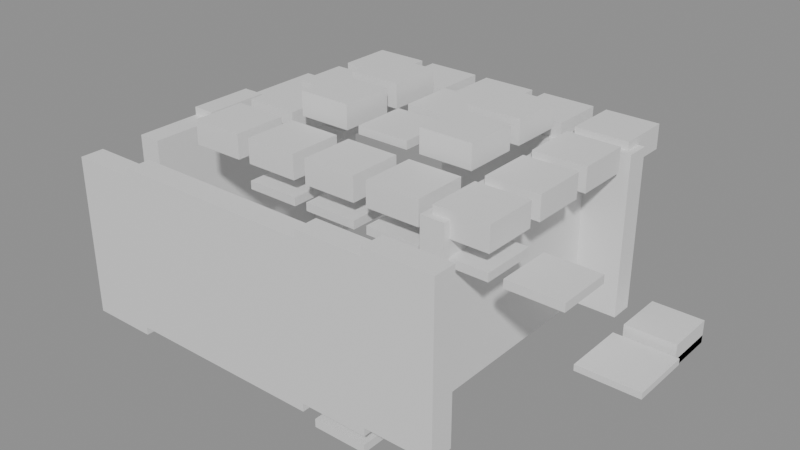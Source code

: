 # Source: building_lego.blend  (saved by Blender 5.0.119; exported with 4.5.12 LTS)
import bpy
from mathutils import Matrix  # noqa: F401  (used for matrix-valued properties, if any)

bpy.ops.wm.read_factory_settings(use_empty=True)
scene = bpy.context.scene
scene.name = 'Scene'

# ---- collections
col_01_paredes_externas = bpy.data.collections.new('01_Paredes_Externas'); scene.collection.children.link(col_01_paredes_externas)
col_03_pisos_escadas = bpy.data.collections.new('03_Pisos_Escadas'); scene.collection.children.link(col_03_pisos_escadas)
col_04_moveis_decoracoes = bpy.data.collections.new('04_Moveis_Decoracoes'); scene.collection.children.link(col_04_moveis_decoracoes)

# ---- materials (node trees are filled in below, after node groups)
mat_mat_parede_externa = bpy.data.materials.new('Mat_Parede_Externa')
mat_mat_pisos = bpy.data.materials.new('Mat_Pisos')
mat_mat_moveis = bpy.data.materials.new('Mat_Moveis')

# ---- material node trees
mat_mat_parede_externa.use_nodes = True; mat_mat_parede_externa.node_tree.nodes.clear()
_N = mat_mat_parede_externa.node_tree.nodes; _L = mat_mat_parede_externa.node_tree.links
n0 = _N.new('ShaderNodeBsdfPrincipled'); n0.name = 'BSDF - Pré-fundamentado'; n0.location = (-200, 100)
n1 = _N.new('ShaderNodeOutputMaterial'); n1.name = 'Saída de material'; n1.location = (200, 100)
_L.new(n0.outputs[0], n1.inputs[0])
n1.is_active_output = True
mat_mat_pisos.use_nodes = True; mat_mat_pisos.node_tree.nodes.clear()
_N = mat_mat_pisos.node_tree.nodes; _L = mat_mat_pisos.node_tree.links
n0 = _N.new('ShaderNodeBsdfPrincipled'); n0.name = 'BSDF - Pré-fundamentado'; n0.location = (-200, 100)
n1 = _N.new('ShaderNodeOutputMaterial'); n1.name = 'Saída de material'; n1.location = (200, 100)
_L.new(n0.outputs[0], n1.inputs[0])
n1.is_active_output = True
mat_mat_moveis.use_nodes = True; mat_mat_moveis.node_tree.nodes.clear()
_N = mat_mat_moveis.node_tree.nodes; _L = mat_mat_moveis.node_tree.links
n0 = _N.new('ShaderNodeBsdfPrincipled'); n0.name = 'BSDF - Pré-fundamentado'; n0.location = (-200, 100)
n1 = _N.new('ShaderNodeOutputMaterial'); n1.name = 'Saída de material'; n1.location = (200, 100)
_L.new(n0.outputs[0], n1.inputs[0])
n1.is_active_output = True

# ---- meshes
me_bloco_wood_pole_849_473_z_1 = bpy.data.meshes.new('Bloco_wood_pole_849_473_z-1')
me_bloco_wood_pole_849_473_z_1.from_pydata([(-0.5, -0.175, -1.2), (0.5, -0.175, -1.2), (0.5, 0.175, -1.2), (-0.5, 0.175, -1.2), (-0.5, -0.175, 1.2), (0.5, -0.175, 1.2), (0.5, 0.175, 1.2), (-0.5, 0.175, 1.2)], [], [(0, 1, 2, 3), (4, 7, 6, 5), (0, 4, 5, 1), (2, 6, 7, 3), (0, 3, 7, 4), (1, 5, 6, 2)])
me_bloco_wood_pole_849_473_z_1.materials.append(mat_mat_parede_externa)
me_bloco_wood_pole_849_473_z_1.update()
me_bloco_tent_wall_850_473_z0 = bpy.data.meshes.new('Bloco_tent_wall_850_473_z0')
me_bloco_tent_wall_850_473_z0.from_pydata([(-0.5, -0.175, -1.2), (0.5, -0.175, -1.2), (0.5, 0.175, -1.2), (-0.5, 0.175, -1.2), (-0.5, -0.175, 1.2), (0.5, -0.175, 1.2), (0.5, 0.175, 1.2), (-0.5, 0.175, 1.2)], [], [(0, 1, 2, 3), (4, 7, 6, 5), (0, 4, 5, 1), (2, 6, 7, 3), (0, 3, 7, 4), (1, 5, 6, 2)])
me_bloco_tent_wall_850_473_z0.materials.append(mat_mat_parede_externa)
me_bloco_tent_wall_850_473_z0.update()
me_bloco_tent_wall_851_473_z0 = bpy.data.meshes.new('Bloco_tent_wall_851_473_z0')
me_bloco_tent_wall_851_473_z0.from_pydata([(-0.5, -0.175, -1.2), (0.5, -0.175, -1.2), (0.5, 0.175, -1.2), (-0.5, 0.175, -1.2), (-0.5, -0.175, 1.2), (0.5, -0.175, 1.2), (0.5, 0.175, 1.2), (-0.5, 0.175, 1.2)], [], [(0, 1, 2, 3), (4, 7, 6, 5), (0, 4, 5, 1), (2, 6, 7, 3), (0, 3, 7, 4), (1, 5, 6, 2)])
me_bloco_tent_wall_851_473_z0.materials.append(mat_mat_parede_externa)
me_bloco_tent_wall_851_473_z0.update()
me_bloco_tent_wall_852_473_z0 = bpy.data.meshes.new('Bloco_tent_wall_852_473_z0')
me_bloco_tent_wall_852_473_z0.from_pydata([(-0.5, -0.175, -1.2), (0.5, -0.175, -1.2), (0.5, 0.175, -1.2), (-0.5, 0.175, -1.2), (-0.5, -0.175, 1.2), (0.5, -0.175, 1.2), (0.5, 0.175, 1.2), (-0.5, 0.175, 1.2)], [], [(0, 1, 2, 3), (4, 7, 6, 5), (0, 4, 5, 1), (2, 6, 7, 3), (0, 3, 7, 4), (1, 5, 6, 2)])
me_bloco_tent_wall_852_473_z0.materials.append(mat_mat_parede_externa)
me_bloco_tent_wall_852_473_z0.update()
me_bloco_tent_wall_853_473_z1 = bpy.data.meshes.new('Bloco_tent_wall_853_473_z1')
me_bloco_tent_wall_853_473_z1.from_pydata([(-0.5, -0.175, -1.2), (0.5, -0.175, -1.2), (0.5, 0.175, -1.2), (-0.5, 0.175, -1.2), (-0.5, -0.175, 1.2), (0.5, -0.175, 1.2), (0.5, 0.175, 1.2), (-0.5, 0.175, 1.2)], [], [(0, 1, 2, 3), (4, 7, 6, 5), (0, 4, 5, 1), (2, 6, 7, 3), (0, 3, 7, 4), (1, 5, 6, 2)])
me_bloco_tent_wall_853_473_z1.materials.append(mat_mat_parede_externa)
me_bloco_tent_wall_853_473_z1.update()
me_bloco_tent_wall_854_473_z2 = bpy.data.meshes.new('Bloco_tent_wall_854_473_z2')
me_bloco_tent_wall_854_473_z2.from_pydata([(-0.5, -0.175, -1.2), (0.5, -0.175, -1.2), (0.5, 0.175, -1.2), (-0.5, 0.175, -1.2), (-0.5, -0.175, 1.2), (0.5, -0.175, 1.2), (0.5, 0.175, 1.2), (-0.5, 0.175, 1.2)], [], [(0, 1, 2, 3), (4, 7, 6, 5), (0, 4, 5, 1), (2, 6, 7, 3), (0, 3, 7, 4), (1, 5, 6, 2)])
me_bloco_tent_wall_854_473_z2.materials.append(mat_mat_parede_externa)
me_bloco_tent_wall_854_473_z2.update()
me_bloco_tent_wall_849_477_z_1 = bpy.data.meshes.new('Bloco_tent_wall_849_477_z-1')
me_bloco_tent_wall_849_477_z_1.from_pydata([(-0.5, -0.175, -1.2), (0.5, -0.175, -1.2), (0.5, 0.175, -1.2), (-0.5, 0.175, -1.2), (-0.5, -0.175, 1.2), (0.5, -0.175, 1.2), (0.5, 0.175, 1.2), (-0.5, 0.175, 1.2)], [], [(0, 1, 2, 3), (4, 7, 6, 5), (0, 4, 5, 1), (2, 6, 7, 3), (0, 3, 7, 4), (1, 5, 6, 2)])
me_bloco_tent_wall_849_477_z_1.materials.append(mat_mat_parede_externa)
me_bloco_tent_wall_849_477_z_1.update()
me_bloco_tent_wall_852_477_z1 = bpy.data.meshes.new('Bloco_tent_wall_852_477_z1')
me_bloco_tent_wall_852_477_z1.from_pydata([(-0.5, -0.175, -1.2), (0.5, -0.175, -1.2), (0.5, 0.175, -1.2), (-0.5, 0.175, -1.2), (-0.5, -0.175, 1.2), (0.5, -0.175, 1.2), (0.5, 0.175, 1.2), (-0.5, 0.175, 1.2)], [], [(0, 1, 2, 3), (4, 7, 6, 5), (0, 4, 5, 1), (2, 6, 7, 3), (0, 3, 7, 4), (1, 5, 6, 2)])
me_bloco_tent_wall_852_477_z1.materials.append(mat_mat_parede_externa)
me_bloco_tent_wall_852_477_z1.update()
me_bloco_tent_wall_853_477_z1 = bpy.data.meshes.new('Bloco_tent_wall_853_477_z1')
me_bloco_tent_wall_853_477_z1.from_pydata([(-0.5, -0.175, -1.2), (0.5, -0.175, -1.2), (0.5, 0.175, -1.2), (-0.5, 0.175, -1.2), (-0.5, -0.175, 1.2), (0.5, -0.175, 1.2), (0.5, 0.175, 1.2), (-0.5, 0.175, 1.2)], [], [(0, 1, 2, 3), (4, 7, 6, 5), (0, 4, 5, 1), (2, 6, 7, 3), (0, 3, 7, 4), (1, 5, 6, 2)])
me_bloco_tent_wall_853_477_z1.materials.append(mat_mat_parede_externa)
me_bloco_tent_wall_853_477_z1.update()
me_bloco_tent_wall_854_477_z2 = bpy.data.meshes.new('Bloco_tent_wall_854_477_z2')
me_bloco_tent_wall_854_477_z2.from_pydata([(-0.5, -0.175, -1.2), (0.5, -0.175, -1.2), (0.5, 0.175, -1.2), (-0.5, 0.175, -1.2), (-0.5, -0.175, 1.2), (0.5, -0.175, 1.2), (0.5, 0.175, 1.2), (-0.5, 0.175, 1.2)], [], [(0, 1, 2, 3), (4, 7, 6, 5), (0, 4, 5, 1), (2, 6, 7, 3), (0, 3, 7, 4), (1, 5, 6, 2)])
me_bloco_tent_wall_854_477_z2.materials.append(mat_mat_parede_externa)
me_bloco_tent_wall_854_477_z2.update()
me_bloco_tent_wall_849_474_z_1 = bpy.data.meshes.new('Bloco_tent_wall_849_474_z-1')
me_bloco_tent_wall_849_474_z_1.from_pydata([(-0.175, -0.5, -1.2), (0.175, -0.5, -1.2), (0.175, 0.5, -1.2), (-0.175, 0.5, -1.2), (-0.175, -0.5, 1.2), (0.175, -0.5, 1.2), (0.175, 0.5, 1.2), (-0.175, 0.5, 1.2)], [], [(0, 1, 2, 3), (4, 7, 6, 5), (0, 4, 5, 1), (2, 6, 7, 3), (0, 3, 7, 4), (1, 5, 6, 2)])
me_bloco_tent_wall_849_474_z_1.materials.append(mat_mat_parede_externa)
me_bloco_tent_wall_849_474_z_1.update()
me_bloco_tent_wall_849_475_z0 = bpy.data.meshes.new('Bloco_tent_wall_849_475_z0')
me_bloco_tent_wall_849_475_z0.from_pydata([(-0.175, -0.5, -1.2), (0.175, -0.5, -1.2), (0.175, 0.5, -1.2), (-0.175, 0.5, -1.2), (-0.175, -0.5, 1.2), (0.175, -0.5, 1.2), (0.175, 0.5, 1.2), (-0.175, 0.5, 1.2)], [], [(0, 1, 2, 3), (4, 7, 6, 5), (0, 4, 5, 1), (2, 6, 7, 3), (0, 3, 7, 4), (1, 5, 6, 2)])
me_bloco_tent_wall_849_475_z0.materials.append(mat_mat_parede_externa)
me_bloco_tent_wall_849_475_z0.update()
me_bloco_tent_wall_849_476_z_1 = bpy.data.meshes.new('Bloco_tent_wall_849_476_z-1')
me_bloco_tent_wall_849_476_z_1.from_pydata([(-0.175, -0.5, -1.2), (0.175, -0.5, -1.2), (0.175, 0.5, -1.2), (-0.175, 0.5, -1.2), (-0.175, -0.5, 1.2), (0.175, -0.5, 1.2), (0.175, 0.5, 1.2), (-0.175, 0.5, 1.2)], [], [(0, 1, 2, 3), (4, 7, 6, 5), (0, 4, 5, 1), (2, 6, 7, 3), (0, 3, 7, 4), (1, 5, 6, 2)])
me_bloco_tent_wall_849_476_z_1.materials.append(mat_mat_parede_externa)
me_bloco_tent_wall_849_476_z_1.update()
me_bloco_tent_wall_854_474_z2 = bpy.data.meshes.new('Bloco_tent_wall_854_474_z2')
me_bloco_tent_wall_854_474_z2.from_pydata([(-0.175, -0.5, -1.2), (0.175, -0.5, -1.2), (0.175, 0.5, -1.2), (-0.175, 0.5, -1.2), (-0.175, -0.5, 1.2), (0.175, -0.5, 1.2), (0.175, 0.5, 1.2), (-0.175, 0.5, 1.2)], [], [(0, 1, 2, 3), (4, 7, 6, 5), (0, 4, 5, 1), (2, 6, 7, 3), (0, 3, 7, 4), (1, 5, 6, 2)])
me_bloco_tent_wall_854_474_z2.materials.append(mat_mat_parede_externa)
me_bloco_tent_wall_854_474_z2.update()
me_bloco_tent_wall_854_475_z2 = bpy.data.meshes.new('Bloco_tent_wall_854_475_z2')
me_bloco_tent_wall_854_475_z2.from_pydata([(-0.175, -0.5, -1.2), (0.175, -0.5, -1.2), (0.175, 0.5, -1.2), (-0.175, 0.5, -1.2), (-0.175, -0.5, 1.2), (0.175, -0.5, 1.2), (0.175, 0.5, 1.2), (-0.175, 0.5, 1.2)], [], [(0, 1, 2, 3), (4, 7, 6, 5), (0, 4, 5, 1), (2, 6, 7, 3), (0, 3, 7, 4), (1, 5, 6, 2)])
me_bloco_tent_wall_854_475_z2.materials.append(mat_mat_parede_externa)
me_bloco_tent_wall_854_475_z2.update()
me_bloco_tent_wall_854_476_z2 = bpy.data.meshes.new('Bloco_tent_wall_854_476_z2')
me_bloco_tent_wall_854_476_z2.from_pydata([(-0.175, -0.5, -1.2), (0.175, -0.5, -1.2), (0.175, 0.5, -1.2), (-0.175, 0.5, -1.2), (-0.175, -0.5, 1.2), (0.175, -0.5, 1.2), (0.175, 0.5, 1.2), (-0.175, 0.5, 1.2)], [], [(0, 1, 2, 3), (4, 7, 6, 5), (0, 4, 5, 1), (2, 6, 7, 3), (0, 3, 7, 4), (1, 5, 6, 2)])
me_bloco_tent_wall_854_476_z2.materials.append(mat_mat_parede_externa)
me_bloco_tent_wall_854_476_z2.update()
me_piso_table_855_476_z0 = bpy.data.meshes.new('Piso_table_855_476_z0')
me_piso_table_855_476_z0.from_pydata([(-0.5, -0.5, -0.05), (0.5, -0.5, -0.05), (0.5, 0.5, -0.05), (-0.5, 0.5, -0.05), (-0.5, -0.5, 0.05), (0.5, -0.5, 0.05), (0.5, 0.5, 0.05), (-0.5, 0.5, 0.05)], [], [(0, 1, 2, 3), (4, 7, 6, 5), (0, 4, 5, 1), (2, 6, 7, 3), (0, 3, 7, 4), (1, 5, 6, 2)])
me_piso_table_855_476_z0.materials.append(mat_mat_pisos)
me_piso_table_855_476_z0.update()
me_movel_skull_853_473_z_2 = bpy.data.meshes.new('Movel_skull_853_473_z-2')
me_movel_skull_853_473_z_2.from_pydata([(-0.4, -0.4, -0.06), (0.4, -0.4, -0.06), (0.4, 0.4, -0.06), (-0.4, 0.4, -0.06), (-0.4, -0.4, 0.06), (0.4, -0.4, 0.06), (0.4, 0.4, 0.06), (-0.4, 0.4, 0.06)], [], [(0, 1, 2, 3), (4, 7, 6, 5), (0, 4, 5, 1), (2, 6, 7, 3), (0, 3, 7, 4), (1, 5, 6, 2)])
me_movel_skull_853_473_z_2.materials.append(mat_mat_moveis)
me_movel_skull_853_473_z_2.update()
me_movel_tent_roof_850_474_z20 = bpy.data.meshes.new('Movel_tent_roof_850_474_z20')
me_movel_tent_roof_850_474_z20.from_pydata([(-0.4, -0.4, -0.18), (0.4, -0.4, -0.18), (0.4, 0.4, -0.18), (-0.4, 0.4, -0.18), (-0.4, -0.4, 0.18), (0.4, -0.4, 0.18), (0.4, 0.4, 0.18), (-0.4, 0.4, 0.18)], [], [(0, 1, 2, 3), (4, 7, 6, 5), (0, 4, 5, 1), (2, 6, 7, 3), (0, 3, 7, 4), (1, 5, 6, 2)])
me_movel_tent_roof_850_474_z20.materials.append(mat_mat_moveis)
me_movel_tent_roof_850_474_z20.update()
me_movel_dagges_851_474_z17 = bpy.data.meshes.new('Movel_dagges_851_474_z17')
me_movel_dagges_851_474_z17.from_pydata([(-0.4, -0.4, -0.06), (0.4, -0.4, -0.06), (0.4, 0.4, -0.06), (-0.4, 0.4, -0.06), (-0.4, -0.4, 0.06), (0.4, -0.4, 0.06), (0.4, 0.4, 0.06), (-0.4, 0.4, 0.06)], [], [(0, 1, 2, 3), (4, 7, 6, 5), (0, 4, 5, 1), (2, 6, 7, 3), (0, 3, 7, 4), (1, 5, 6, 2)])
me_movel_dagges_851_474_z17.materials.append(mat_mat_moveis)
me_movel_dagges_851_474_z17.update()
me_movel_tent_roof_851_474_z20 = bpy.data.meshes.new('Movel_tent_roof_851_474_z20')
me_movel_tent_roof_851_474_z20.from_pydata([(-0.4, -0.4, -0.18), (0.4, -0.4, -0.18), (0.4, 0.4, -0.18), (-0.4, 0.4, -0.18), (-0.4, -0.4, 0.18), (0.4, -0.4, 0.18), (0.4, 0.4, 0.18), (-0.4, 0.4, 0.18)], [], [(0, 1, 2, 3), (4, 7, 6, 5), (0, 4, 5, 1), (2, 6, 7, 3), (0, 3, 7, 4), (1, 5, 6, 2)])
me_movel_tent_roof_851_474_z20.materials.append(mat_mat_moveis)
me_movel_tent_roof_851_474_z20.update()
me_movel_dagges_852_474_z17 = bpy.data.meshes.new('Movel_dagges_852_474_z17')
me_movel_dagges_852_474_z17.from_pydata([(-0.4, -0.4, -0.06), (0.4, -0.4, -0.06), (0.4, 0.4, -0.06), (-0.4, 0.4, -0.06), (-0.4, -0.4, 0.06), (0.4, -0.4, 0.06), (0.4, 0.4, 0.06), (-0.4, 0.4, 0.06)], [], [(0, 1, 2, 3), (4, 7, 6, 5), (0, 4, 5, 1), (2, 6, 7, 3), (0, 3, 7, 4), (1, 5, 6, 2)])
me_movel_dagges_852_474_z17.materials.append(mat_mat_moveis)
me_movel_dagges_852_474_z17.update()
me_movel_tent_roof_852_474_z20 = bpy.data.meshes.new('Movel_tent_roof_852_474_z20')
me_movel_tent_roof_852_474_z20.from_pydata([(-0.4, -0.4, -0.18), (0.4, -0.4, -0.18), (0.4, 0.4, -0.18), (-0.4, 0.4, -0.18), (-0.4, -0.4, 0.18), (0.4, -0.4, 0.18), (0.4, 0.4, 0.18), (-0.4, 0.4, 0.18)], [], [(0, 1, 2, 3), (4, 7, 6, 5), (0, 4, 5, 1), (2, 6, 7, 3), (0, 3, 7, 4), (1, 5, 6, 2)])
me_movel_tent_roof_852_474_z20.materials.append(mat_mat_moveis)
me_movel_tent_roof_852_474_z20.update()
me_movel_dagges_853_474_z17 = bpy.data.meshes.new('Movel_dagges_853_474_z17')
me_movel_dagges_853_474_z17.from_pydata([(-0.4, -0.4, -0.06), (0.4, -0.4, -0.06), (0.4, 0.4, -0.06), (-0.4, 0.4, -0.06), (-0.4, -0.4, 0.06), (0.4, -0.4, 0.06), (0.4, 0.4, 0.06), (-0.4, 0.4, 0.06)], [], [(0, 1, 2, 3), (4, 7, 6, 5), (0, 4, 5, 1), (2, 6, 7, 3), (0, 3, 7, 4), (1, 5, 6, 2)])
me_movel_dagges_853_474_z17.materials.append(mat_mat_moveis)
me_movel_dagges_853_474_z17.update()
me_movel_tent_roof_853_474_z20 = bpy.data.meshes.new('Movel_tent_roof_853_474_z20')
me_movel_tent_roof_853_474_z20.from_pydata([(-0.4, -0.4, -0.18), (0.4, -0.4, -0.18), (0.4, 0.4, -0.18), (-0.4, 0.4, -0.18), (-0.4, -0.4, 0.18), (0.4, -0.4, 0.18), (0.4, 0.4, 0.18), (-0.4, 0.4, 0.18)], [], [(0, 1, 2, 3), (4, 7, 6, 5), (0, 4, 5, 1), (2, 6, 7, 3), (0, 3, 7, 4), (1, 5, 6, 2)])
me_movel_tent_roof_853_474_z20.materials.append(mat_mat_moveis)
me_movel_tent_roof_853_474_z20.update()
me_movel_dagges_854_474_z17 = bpy.data.meshes.new('Movel_dagges_854_474_z17')
me_movel_dagges_854_474_z17.from_pydata([(-0.4, -0.4, -0.06), (0.4, -0.4, -0.06), (0.4, 0.4, -0.06), (-0.4, 0.4, -0.06), (-0.4, -0.4, 0.06), (0.4, -0.4, 0.06), (0.4, 0.4, 0.06), (-0.4, 0.4, 0.06)], [], [(0, 1, 2, 3), (4, 7, 6, 5), (0, 4, 5, 1), (2, 6, 7, 3), (0, 3, 7, 4), (1, 5, 6, 2)])
me_movel_dagges_854_474_z17.materials.append(mat_mat_moveis)
me_movel_dagges_854_474_z17.update()
me_movel_tent_roof_854_474_z20 = bpy.data.meshes.new('Movel_tent_roof_854_474_z20')
me_movel_tent_roof_854_474_z20.from_pydata([(-0.4, -0.4, -0.18), (0.4, -0.4, -0.18), (0.4, 0.4, -0.18), (-0.4, 0.4, -0.18), (-0.4, -0.4, 0.18), (0.4, -0.4, 0.18), (0.4, 0.4, 0.18), (-0.4, 0.4, 0.18)], [], [(0, 1, 2, 3), (4, 7, 6, 5), (0, 4, 5, 1), (2, 6, 7, 3), (0, 3, 7, 4), (1, 5, 6, 2)])
me_movel_tent_roof_854_474_z20.materials.append(mat_mat_moveis)
me_movel_tent_roof_854_474_z20.update()
me_movel_dagges_855_474_z17 = bpy.data.meshes.new('Movel_dagges_855_474_z17')
me_movel_dagges_855_474_z17.from_pydata([(-0.4, -0.4, -0.06), (0.4, -0.4, -0.06), (0.4, 0.4, -0.06), (-0.4, 0.4, -0.06), (-0.4, -0.4, 0.06), (0.4, -0.4, 0.06), (0.4, 0.4, 0.06), (-0.4, 0.4, 0.06)], [], [(0, 1, 2, 3), (4, 7, 6, 5), (0, 4, 5, 1), (2, 6, 7, 3), (0, 3, 7, 4), (1, 5, 6, 2)])
me_movel_dagges_855_474_z17.materials.append(mat_mat_moveis)
me_movel_dagges_855_474_z17.update()
me_movel_dagges_850_475_z17 = bpy.data.meshes.new('Movel_dagges_850_475_z17')
me_movel_dagges_850_475_z17.from_pydata([(-0.4, -0.4, -0.06), (0.4, -0.4, -0.06), (0.4, 0.4, -0.06), (-0.4, 0.4, -0.06), (-0.4, -0.4, 0.06), (0.4, -0.4, 0.06), (0.4, 0.4, 0.06), (-0.4, 0.4, 0.06)], [], [(0, 1, 2, 3), (4, 7, 6, 5), (0, 4, 5, 1), (2, 6, 7, 3), (0, 3, 7, 4), (1, 5, 6, 2)])
me_movel_dagges_850_475_z17.materials.append(mat_mat_moveis)
me_movel_dagges_850_475_z17.update()
me_movel_tent_roof_850_475_z20 = bpy.data.meshes.new('Movel_tent_roof_850_475_z20')
me_movel_tent_roof_850_475_z20.from_pydata([(-0.4, -0.4, -0.18), (0.4, -0.4, -0.18), (0.4, 0.4, -0.18), (-0.4, 0.4, -0.18), (-0.4, -0.4, 0.18), (0.4, -0.4, 0.18), (0.4, 0.4, 0.18), (-0.4, 0.4, 0.18)], [], [(0, 1, 2, 3), (4, 7, 6, 5), (0, 4, 5, 1), (2, 6, 7, 3), (0, 3, 7, 4), (1, 5, 6, 2)])
me_movel_tent_roof_850_475_z20.materials.append(mat_mat_moveis)
me_movel_tent_roof_850_475_z20.update()
me_movel_tent_roof_851_475_z23 = bpy.data.meshes.new('Movel_tent_roof_851_475_z23')
me_movel_tent_roof_851_475_z23.from_pydata([(-0.4, -0.4, -0.18), (0.4, -0.4, -0.18), (0.4, 0.4, -0.18), (-0.4, 0.4, -0.18), (-0.4, -0.4, 0.18), (0.4, -0.4, 0.18), (0.4, 0.4, 0.18), (-0.4, 0.4, 0.18)], [], [(0, 1, 2, 3), (4, 7, 6, 5), (0, 4, 5, 1), (2, 6, 7, 3), (0, 3, 7, 4), (1, 5, 6, 2)])
me_movel_tent_roof_851_475_z23.materials.append(mat_mat_moveis)
me_movel_tent_roof_851_475_z23.update()
me_movel_tent_roof_852_475_z23 = bpy.data.meshes.new('Movel_tent_roof_852_475_z23')
me_movel_tent_roof_852_475_z23.from_pydata([(-0.4, -0.4, -0.06), (0.4, -0.4, -0.06), (0.4, 0.4, -0.06), (-0.4, 0.4, -0.06), (-0.4, -0.4, 0.06), (0.4, -0.4, 0.06), (0.4, 0.4, 0.06), (-0.4, 0.4, 0.06)], [], [(0, 1, 2, 3), (4, 7, 6, 5), (0, 4, 5, 1), (2, 6, 7, 3), (0, 3, 7, 4), (1, 5, 6, 2)])
me_movel_tent_roof_852_475_z23.materials.append(mat_mat_moveis)
me_movel_tent_roof_852_475_z23.update()
me_movel_tent_roof_853_475_z23 = bpy.data.meshes.new('Movel_tent_roof_853_475_z23')
me_movel_tent_roof_853_475_z23.from_pydata([(-0.4, -0.4, -0.18), (0.4, -0.4, -0.18), (0.4, 0.4, -0.18), (-0.4, 0.4, -0.18), (-0.4, -0.4, 0.18), (0.4, -0.4, 0.18), (0.4, 0.4, 0.18), (-0.4, 0.4, 0.18)], [], [(0, 1, 2, 3), (4, 7, 6, 5), (0, 4, 5, 1), (2, 6, 7, 3), (0, 3, 7, 4), (1, 5, 6, 2)])
me_movel_tent_roof_853_475_z23.materials.append(mat_mat_moveis)
me_movel_tent_roof_853_475_z23.update()
me_movel_tent_roof_854_475_z20 = bpy.data.meshes.new('Movel_tent_roof_854_475_z20')
me_movel_tent_roof_854_475_z20.from_pydata([(-0.4, -0.4, -0.18), (0.4, -0.4, -0.18), (0.4, 0.4, -0.18), (-0.4, 0.4, -0.18), (-0.4, -0.4, 0.18), (0.4, -0.4, 0.18), (0.4, 0.4, 0.18), (-0.4, 0.4, 0.18)], [], [(0, 1, 2, 3), (4, 7, 6, 5), (0, 4, 5, 1), (2, 6, 7, 3), (0, 3, 7, 4), (1, 5, 6, 2)])
me_movel_tent_roof_854_475_z20.materials.append(mat_mat_moveis)
me_movel_tent_roof_854_475_z20.update()
me_movel_dagges_850_476_z17 = bpy.data.meshes.new('Movel_dagges_850_476_z17')
me_movel_dagges_850_476_z17.from_pydata([(-0.4, -0.4, -0.06), (0.4, -0.4, -0.06), (0.4, 0.4, -0.06), (-0.4, 0.4, -0.06), (-0.4, -0.4, 0.06), (0.4, -0.4, 0.06), (0.4, 0.4, 0.06), (-0.4, 0.4, 0.06)], [], [(0, 1, 2, 3), (4, 7, 6, 5), (0, 4, 5, 1), (2, 6, 7, 3), (0, 3, 7, 4), (1, 5, 6, 2)])
me_movel_dagges_850_476_z17.materials.append(mat_mat_moveis)
me_movel_dagges_850_476_z17.update()
me_movel_tent_roof_850_476_z20 = bpy.data.meshes.new('Movel_tent_roof_850_476_z20')
me_movel_tent_roof_850_476_z20.from_pydata([(-0.4, -0.4, -0.18), (0.4, -0.4, -0.18), (0.4, 0.4, -0.18), (-0.4, 0.4, -0.18), (-0.4, -0.4, 0.18), (0.4, -0.4, 0.18), (0.4, 0.4, 0.18), (-0.4, 0.4, 0.18)], [], [(0, 1, 2, 3), (4, 7, 6, 5), (0, 4, 5, 1), (2, 6, 7, 3), (0, 3, 7, 4), (1, 5, 6, 2)])
me_movel_tent_roof_850_476_z20.materials.append(mat_mat_moveis)
me_movel_tent_roof_850_476_z20.update()
me_movel_tent_roof_851_476_z23 = bpy.data.meshes.new('Movel_tent_roof_851_476_z23')
me_movel_tent_roof_851_476_z23.from_pydata([(-0.4, -0.4, -0.18), (0.4, -0.4, -0.18), (0.4, 0.4, -0.18), (-0.4, 0.4, -0.18), (-0.4, -0.4, 0.18), (0.4, -0.4, 0.18), (0.4, 0.4, 0.18), (-0.4, 0.4, 0.18)], [], [(0, 1, 2, 3), (4, 7, 6, 5), (0, 4, 5, 1), (2, 6, 7, 3), (0, 3, 7, 4), (1, 5, 6, 2)])
me_movel_tent_roof_851_476_z23.materials.append(mat_mat_moveis)
me_movel_tent_roof_851_476_z23.update()
me_movel_tent_roof_852_476_z23 = bpy.data.meshes.new('Movel_tent_roof_852_476_z23')
me_movel_tent_roof_852_476_z23.from_pydata([(-0.4, -0.4, -0.06), (0.4, -0.4, -0.06), (0.4, 0.4, -0.06), (-0.4, 0.4, -0.06), (-0.4, -0.4, 0.06), (0.4, -0.4, 0.06), (0.4, 0.4, 0.06), (-0.4, 0.4, 0.06)], [], [(0, 1, 2, 3), (4, 7, 6, 5), (0, 4, 5, 1), (2, 6, 7, 3), (0, 3, 7, 4), (1, 5, 6, 2)])
me_movel_tent_roof_852_476_z23.materials.append(mat_mat_moveis)
me_movel_tent_roof_852_476_z23.update()
me_movel_tent_roof_853_476_z23 = bpy.data.meshes.new('Movel_tent_roof_853_476_z23')
me_movel_tent_roof_853_476_z23.from_pydata([(-0.4, -0.4, -0.18), (0.4, -0.4, -0.18), (0.4, 0.4, -0.18), (-0.4, 0.4, -0.18), (-0.4, -0.4, 0.18), (0.4, -0.4, 0.18), (0.4, 0.4, 0.18), (-0.4, 0.4, 0.18)], [], [(0, 1, 2, 3), (4, 7, 6, 5), (0, 4, 5, 1), (2, 6, 7, 3), (0, 3, 7, 4), (1, 5, 6, 2)])
me_movel_tent_roof_853_476_z23.materials.append(mat_mat_moveis)
me_movel_tent_roof_853_476_z23.update()
me_movel_tent_roof_854_476_z20 = bpy.data.meshes.new('Movel_tent_roof_854_476_z20')
me_movel_tent_roof_854_476_z20.from_pydata([(-0.4, -0.4, -0.18), (0.4, -0.4, -0.18), (0.4, 0.4, -0.18), (-0.4, 0.4, -0.18), (-0.4, -0.4, 0.18), (0.4, -0.4, 0.18), (0.4, 0.4, 0.18), (-0.4, 0.4, 0.18)], [], [(0, 1, 2, 3), (4, 7, 6, 5), (0, 4, 5, 1), (2, 6, 7, 3), (0, 3, 7, 4), (1, 5, 6, 2)])
me_movel_tent_roof_854_476_z20.materials.append(mat_mat_moveis)
me_movel_tent_roof_854_476_z20.update()
me_movel_dagges_850_477_z17 = bpy.data.meshes.new('Movel_dagges_850_477_z17')
me_movel_dagges_850_477_z17.from_pydata([(-0.4, -0.4, -0.06), (0.4, -0.4, -0.06), (0.4, 0.4, -0.06), (-0.4, 0.4, -0.06), (-0.4, -0.4, 0.06), (0.4, -0.4, 0.06), (0.4, 0.4, 0.06), (-0.4, 0.4, 0.06)], [], [(0, 1, 2, 3), (4, 7, 6, 5), (0, 4, 5, 1), (2, 6, 7, 3), (0, 3, 7, 4), (1, 5, 6, 2)])
me_movel_dagges_850_477_z17.materials.append(mat_mat_moveis)
me_movel_dagges_850_477_z17.update()
me_movel_tent_roof_850_477_z20 = bpy.data.meshes.new('Movel_tent_roof_850_477_z20')
me_movel_tent_roof_850_477_z20.from_pydata([(-0.4, -0.4, -0.18), (0.4, -0.4, -0.18), (0.4, 0.4, -0.18), (-0.4, 0.4, -0.18), (-0.4, -0.4, 0.18), (0.4, -0.4, 0.18), (0.4, 0.4, 0.18), (-0.4, 0.4, 0.18)], [], [(0, 1, 2, 3), (4, 7, 6, 5), (0, 4, 5, 1), (2, 6, 7, 3), (0, 3, 7, 4), (1, 5, 6, 2)])
me_movel_tent_roof_850_477_z20.materials.append(mat_mat_moveis)
me_movel_tent_roof_850_477_z20.update()
me_movel_tent_roof_851_477_z20 = bpy.data.meshes.new('Movel_tent_roof_851_477_z20')
me_movel_tent_roof_851_477_z20.from_pydata([(-0.4, -0.4, -0.18), (0.4, -0.4, -0.18), (0.4, 0.4, -0.18), (-0.4, 0.4, -0.18), (-0.4, -0.4, 0.18), (0.4, -0.4, 0.18), (0.4, 0.4, 0.18), (-0.4, 0.4, 0.18)], [], [(0, 1, 2, 3), (4, 7, 6, 5), (0, 4, 5, 1), (2, 6, 7, 3), (0, 3, 7, 4), (1, 5, 6, 2)])
me_movel_tent_roof_851_477_z20.materials.append(mat_mat_moveis)
me_movel_tent_roof_851_477_z20.update()
me_movel_tent_roof_852_477_z20 = bpy.data.meshes.new('Movel_tent_roof_852_477_z20')
me_movel_tent_roof_852_477_z20.from_pydata([(-0.4, -0.4, -0.18), (0.4, -0.4, -0.18), (0.4, 0.4, -0.18), (-0.4, 0.4, -0.18), (-0.4, -0.4, 0.18), (0.4, -0.4, 0.18), (0.4, 0.4, 0.18), (-0.4, 0.4, 0.18)], [], [(0, 1, 2, 3), (4, 7, 6, 5), (0, 4, 5, 1), (2, 6, 7, 3), (0, 3, 7, 4), (1, 5, 6, 2)])
me_movel_tent_roof_852_477_z20.materials.append(mat_mat_moveis)
me_movel_tent_roof_852_477_z20.update()
me_movel_tent_roof_853_477_z20 = bpy.data.meshes.new('Movel_tent_roof_853_477_z20')
me_movel_tent_roof_853_477_z20.from_pydata([(-0.4, -0.4, -0.18), (0.4, -0.4, -0.18), (0.4, 0.4, -0.18), (-0.4, 0.4, -0.18), (-0.4, -0.4, 0.18), (0.4, -0.4, 0.18), (0.4, 0.4, 0.18), (-0.4, 0.4, 0.18)], [], [(0, 1, 2, 3), (4, 7, 6, 5), (0, 4, 5, 1), (2, 6, 7, 3), (0, 3, 7, 4), (1, 5, 6, 2)])
me_movel_tent_roof_853_477_z20.materials.append(mat_mat_moveis)
me_movel_tent_roof_853_477_z20.update()
me_movel_tent_roof_854_477_z20 = bpy.data.meshes.new('Movel_tent_roof_854_477_z20')
me_movel_tent_roof_854_477_z20.from_pydata([(-0.4, -0.4, -0.18), (0.4, -0.4, -0.18), (0.4, 0.4, -0.18), (-0.4, 0.4, -0.18), (-0.4, -0.4, 0.18), (0.4, -0.4, 0.18), (0.4, 0.4, 0.18), (-0.4, 0.4, 0.18)], [], [(0, 1, 2, 3), (4, 7, 6, 5), (0, 4, 5, 1), (2, 6, 7, 3), (0, 3, 7, 4), (1, 5, 6, 2)])
me_movel_tent_roof_854_477_z20.materials.append(mat_mat_moveis)
me_movel_tent_roof_854_477_z20.update()
me_movel_rabbit_on_a_spit_855_477_z_2 = bpy.data.meshes.new('Movel_rabbit_on_a_spit_855_477_z-2')
me_movel_rabbit_on_a_spit_855_477_z_2.from_pydata([(-0.4, -0.4, -0.18), (0.4, -0.4, -0.18), (0.4, 0.4, -0.18), (-0.4, 0.4, -0.18), (-0.4, -0.4, 0.18), (0.4, -0.4, 0.18), (0.4, 0.4, 0.18), (-0.4, 0.4, 0.18)], [], [(0, 1, 2, 3), (4, 7, 6, 5), (0, 4, 5, 1), (2, 6, 7, 3), (0, 3, 7, 4), (1, 5, 6, 2)])
me_movel_rabbit_on_a_spit_855_477_z_2.materials.append(mat_mat_moveis)
me_movel_rabbit_on_a_spit_855_477_z_2.update()
me_movel_campfire_855_477_z_2 = bpy.data.meshes.new('Movel_campfire_855_477_z-2')
me_movel_campfire_855_477_z_2.from_pydata([(-0.4, -0.4, -0.06), (0.4, -0.4, -0.06), (0.4, 0.4, -0.06), (-0.4, 0.4, -0.06), (-0.4, -0.4, 0.06), (0.4, -0.4, 0.06), (0.4, 0.4, 0.06), (-0.4, 0.4, 0.06)], [], [(0, 1, 2, 3), (4, 7, 6, 5), (0, 4, 5, 1), (2, 6, 7, 3), (0, 3, 7, 4), (1, 5, 6, 2)])
me_movel_campfire_855_477_z_2.materials.append(mat_mat_moveis)
me_movel_campfire_855_477_z_2.update()
me_movel_fire_pit_855_477_z_2 = bpy.data.meshes.new('Movel_fire_pit_855_477_z-2')
me_movel_fire_pit_855_477_z_2.from_pydata([(-0.4, -0.4, -0.06), (0.4, -0.4, -0.06), (0.4, 0.4, -0.06), (-0.4, 0.4, -0.06), (-0.4, -0.4, 0.06), (0.4, -0.4, 0.06), (0.4, 0.4, 0.06), (-0.4, 0.4, 0.06)], [], [(0, 1, 2, 3), (4, 7, 6, 5), (0, 4, 5, 1), (2, 6, 7, 3), (0, 3, 7, 4), (1, 5, 6, 2)])
me_movel_fire_pit_855_477_z_2.materials.append(mat_mat_moveis)
me_movel_fire_pit_855_477_z_2.update()

# ---- objects
ob_parede_externa_norte_y473_x849_854 = bpy.data.objects.new('Parede_Externa_Norte_Y473_X849_854', None)
ob_bloco_wood_pole_849_473_z_1 = bpy.data.objects.new('Bloco_wood_pole_849_473_z-1', me_bloco_wood_pole_849_473_z_1)
ob_bloco_tent_wall_850_473_z0 = bpy.data.objects.new('Bloco_tent_wall_850_473_z0', me_bloco_tent_wall_850_473_z0)
ob_bloco_tent_wall_851_473_z0 = bpy.data.objects.new('Bloco_tent_wall_851_473_z0', me_bloco_tent_wall_851_473_z0)
ob_bloco_tent_wall_852_473_z0 = bpy.data.objects.new('Bloco_tent_wall_852_473_z0', me_bloco_tent_wall_852_473_z0)
ob_bloco_tent_wall_853_473_z1 = bpy.data.objects.new('Bloco_tent_wall_853_473_z1', me_bloco_tent_wall_853_473_z1)
ob_bloco_tent_wall_854_473_z2 = bpy.data.objects.new('Bloco_tent_wall_854_473_z2', me_bloco_tent_wall_854_473_z2)
ob_parede_externa_sul_y477_x849_849 = bpy.data.objects.new('Parede_Externa_Sul_Y477_X849_849', None)
ob_bloco_tent_wall_849_477_z_1 = bpy.data.objects.new('Bloco_tent_wall_849_477_z-1', me_bloco_tent_wall_849_477_z_1)
ob_parede_externa_sul_y477_x852_854 = bpy.data.objects.new('Parede_Externa_Sul_Y477_X852_854', None)
ob_bloco_tent_wall_852_477_z1 = bpy.data.objects.new('Bloco_tent_wall_852_477_z1', me_bloco_tent_wall_852_477_z1)
ob_bloco_tent_wall_853_477_z1 = bpy.data.objects.new('Bloco_tent_wall_853_477_z1', me_bloco_tent_wall_853_477_z1)
ob_bloco_tent_wall_854_477_z2 = bpy.data.objects.new('Bloco_tent_wall_854_477_z2', me_bloco_tent_wall_854_477_z2)
ob_parede_externa_oeste_x849_y474_476 = bpy.data.objects.new('Parede_Externa_Oeste_X849_Y474_476', None)
ob_bloco_tent_wall_849_474_z_1 = bpy.data.objects.new('Bloco_tent_wall_849_474_z-1', me_bloco_tent_wall_849_474_z_1)
ob_bloco_tent_wall_849_475_z0 = bpy.data.objects.new('Bloco_tent_wall_849_475_z0', me_bloco_tent_wall_849_475_z0)
ob_bloco_tent_wall_849_476_z_1 = bpy.data.objects.new('Bloco_tent_wall_849_476_z-1', me_bloco_tent_wall_849_476_z_1)
ob_parede_externa_leste_x854_y474_476 = bpy.data.objects.new('Parede_Externa_Leste_X854_Y474_476', None)
ob_bloco_tent_wall_854_474_z2 = bpy.data.objects.new('Bloco_tent_wall_854_474_z2', me_bloco_tent_wall_854_474_z2)
ob_bloco_tent_wall_854_475_z2 = bpy.data.objects.new('Bloco_tent_wall_854_475_z2', me_bloco_tent_wall_854_475_z2)
ob_bloco_tent_wall_854_476_z2 = bpy.data.objects.new('Bloco_tent_wall_854_476_z2', me_bloco_tent_wall_854_476_z2)
ob_pisos_lajes = bpy.data.objects.new('Pisos_Lajes', None)
ob_piso_table_855_476_z0 = bpy.data.objects.new('Piso_table_855_476_z0', me_piso_table_855_476_z0)
ob_moveis_decoracoes = bpy.data.objects.new('Moveis_Decoracoes', None)
ob_movel_skull_853_473_z_2 = bpy.data.objects.new('Movel_skull_853_473_z-2', me_movel_skull_853_473_z_2)
ob_movel_tent_roof_850_474_z20 = bpy.data.objects.new('Movel_tent_roof_850_474_z20', me_movel_tent_roof_850_474_z20)
ob_movel_dagges_851_474_z17 = bpy.data.objects.new('Movel_dagges_851_474_z17', me_movel_dagges_851_474_z17)
ob_movel_tent_roof_851_474_z20 = bpy.data.objects.new('Movel_tent_roof_851_474_z20', me_movel_tent_roof_851_474_z20)
ob_movel_dagges_852_474_z17 = bpy.data.objects.new('Movel_dagges_852_474_z17', me_movel_dagges_852_474_z17)
ob_movel_tent_roof_852_474_z20 = bpy.data.objects.new('Movel_tent_roof_852_474_z20', me_movel_tent_roof_852_474_z20)
ob_movel_dagges_853_474_z17 = bpy.data.objects.new('Movel_dagges_853_474_z17', me_movel_dagges_853_474_z17)
ob_movel_tent_roof_853_474_z20 = bpy.data.objects.new('Movel_tent_roof_853_474_z20', me_movel_tent_roof_853_474_z20)
ob_movel_dagges_854_474_z17 = bpy.data.objects.new('Movel_dagges_854_474_z17', me_movel_dagges_854_474_z17)
ob_movel_tent_roof_854_474_z20 = bpy.data.objects.new('Movel_tent_roof_854_474_z20', me_movel_tent_roof_854_474_z20)
ob_movel_dagges_855_474_z17 = bpy.data.objects.new('Movel_dagges_855_474_z17', me_movel_dagges_855_474_z17)
ob_movel_dagges_850_475_z17 = bpy.data.objects.new('Movel_dagges_850_475_z17', me_movel_dagges_850_475_z17)
ob_movel_tent_roof_850_475_z20 = bpy.data.objects.new('Movel_tent_roof_850_475_z20', me_movel_tent_roof_850_475_z20)
ob_movel_tent_roof_851_475_z23 = bpy.data.objects.new('Movel_tent_roof_851_475_z23', me_movel_tent_roof_851_475_z23)
ob_movel_tent_roof_852_475_z23 = bpy.data.objects.new('Movel_tent_roof_852_475_z23', me_movel_tent_roof_852_475_z23)
ob_movel_tent_roof_853_475_z23 = bpy.data.objects.new('Movel_tent_roof_853_475_z23', me_movel_tent_roof_853_475_z23)
ob_movel_tent_roof_854_475_z20 = bpy.data.objects.new('Movel_tent_roof_854_475_z20', me_movel_tent_roof_854_475_z20)
ob_movel_dagges_850_476_z17 = bpy.data.objects.new('Movel_dagges_850_476_z17', me_movel_dagges_850_476_z17)
ob_movel_tent_roof_850_476_z20 = bpy.data.objects.new('Movel_tent_roof_850_476_z20', me_movel_tent_roof_850_476_z20)
ob_movel_tent_roof_851_476_z23 = bpy.data.objects.new('Movel_tent_roof_851_476_z23', me_movel_tent_roof_851_476_z23)
ob_movel_tent_roof_852_476_z23 = bpy.data.objects.new('Movel_tent_roof_852_476_z23', me_movel_tent_roof_852_476_z23)
ob_movel_tent_roof_853_476_z23 = bpy.data.objects.new('Movel_tent_roof_853_476_z23', me_movel_tent_roof_853_476_z23)
ob_movel_tent_roof_854_476_z20 = bpy.data.objects.new('Movel_tent_roof_854_476_z20', me_movel_tent_roof_854_476_z20)
ob_movel_dagges_850_477_z17 = bpy.data.objects.new('Movel_dagges_850_477_z17', me_movel_dagges_850_477_z17)
ob_movel_tent_roof_850_477_z20 = bpy.data.objects.new('Movel_tent_roof_850_477_z20', me_movel_tent_roof_850_477_z20)
ob_movel_tent_roof_851_477_z20 = bpy.data.objects.new('Movel_tent_roof_851_477_z20', me_movel_tent_roof_851_477_z20)
ob_movel_tent_roof_852_477_z20 = bpy.data.objects.new('Movel_tent_roof_852_477_z20', me_movel_tent_roof_852_477_z20)
ob_movel_tent_roof_853_477_z20 = bpy.data.objects.new('Movel_tent_roof_853_477_z20', me_movel_tent_roof_853_477_z20)
ob_movel_tent_roof_854_477_z20 = bpy.data.objects.new('Movel_tent_roof_854_477_z20', me_movel_tent_roof_854_477_z20)
ob_movel_rabbit_on_a_spit_855_477_z_2 = bpy.data.objects.new('Movel_rabbit_on_a_spit_855_477_z-2', me_movel_rabbit_on_a_spit_855_477_z_2)
ob_movel_campfire_855_477_z_2 = bpy.data.objects.new('Movel_campfire_855_477_z-2', me_movel_campfire_855_477_z_2)
ob_movel_fire_pit_855_477_z_2 = bpy.data.objects.new('Movel_fire_pit_855_477_z-2', me_movel_fire_pit_855_477_z_2)

# ---- transforms, parenting, visibility, modifiers, constraints
ob_parede_externa_norte_y473_x849_854.location = (-0.5, -2.0, 0.12)
ob_parede_externa_norte_y473_x849_854.empty_display_type = 'CUBE'
ob_bloco_wood_pole_849_473_z_1.parent = ob_parede_externa_norte_y473_x849_854
ob_bloco_wood_pole_849_473_z_1.matrix_parent_inverse = Matrix(((1.0, -0.0, 0.0, 0.5), (-0.0, 1.0, -0.0, 2.0), (0.0, -0.0, 1.0, -0.12), (-0.0, 0.0, -0.0, 1.0)))
ob_bloco_wood_pole_849_473_z_1.location = (-3.0, -2.325, 1.32)
ob_bloco_tent_wall_850_473_z0.parent = ob_parede_externa_norte_y473_x849_854
ob_bloco_tent_wall_850_473_z0.matrix_parent_inverse = Matrix(((1.0, -0.0, 0.0, 0.5), (-0.0, 1.0, -0.0, 2.0), (0.0, -0.0, 1.0, -0.12), (-0.0, 0.0, -0.0, 1.0)))
ob_bloco_tent_wall_850_473_z0.location = (-2.0, -2.325, 1.44)
ob_bloco_tent_wall_851_473_z0.parent = ob_parede_externa_norte_y473_x849_854
ob_bloco_tent_wall_851_473_z0.matrix_parent_inverse = Matrix(((1.0, -0.0, 0.0, 0.5), (-0.0, 1.0, -0.0, 2.0), (0.0, -0.0, 1.0, -0.12), (-0.0, 0.0, -0.0, 1.0)))
ob_bloco_tent_wall_851_473_z0.location = (-1.0, -2.325, 1.44)
ob_bloco_tent_wall_852_473_z0.parent = ob_parede_externa_norte_y473_x849_854
ob_bloco_tent_wall_852_473_z0.matrix_parent_inverse = Matrix(((1.0, -0.0, 0.0, 0.5), (-0.0, 1.0, -0.0, 2.0), (0.0, -0.0, 1.0, -0.12), (-0.0, 0.0, -0.0, 1.0)))
ob_bloco_tent_wall_852_473_z0.location = (0.0, -2.325, 1.44)
ob_bloco_tent_wall_853_473_z1.parent = ob_parede_externa_norte_y473_x849_854
ob_bloco_tent_wall_853_473_z1.matrix_parent_inverse = Matrix(((1.0, -0.0, 0.0, 0.5), (-0.0, 1.0, -0.0, 2.0), (0.0, -0.0, 1.0, -0.12), (-0.0, 0.0, -0.0, 1.0)))
ob_bloco_tent_wall_853_473_z1.location = (1.0, -2.325, 1.56)
ob_bloco_tent_wall_854_473_z2.parent = ob_parede_externa_norte_y473_x849_854
ob_bloco_tent_wall_854_473_z2.matrix_parent_inverse = Matrix(((1.0, -0.0, 0.0, 0.5), (-0.0, 1.0, -0.0, 2.0), (0.0, -0.0, 1.0, -0.12), (-0.0, 0.0, -0.0, 1.0)))
ob_bloco_tent_wall_854_473_z2.location = (2.0, -2.325, 1.68)
ob_parede_externa_sul_y477_x849_849.location = (-3.0, 2.0, 0.12)
ob_parede_externa_sul_y477_x849_849.empty_display_type = 'CUBE'
ob_bloco_tent_wall_849_477_z_1.parent = ob_parede_externa_sul_y477_x849_849
ob_bloco_tent_wall_849_477_z_1.matrix_parent_inverse = Matrix(((1.0, -0.0, 0.0, 3.0), (-0.0, 1.0, -0.0, -2.0), (0.0, -0.0, 1.0, -0.12), (-0.0, 0.0, -0.0, 1.0)))
ob_bloco_tent_wall_849_477_z_1.location = (-3.0, 1.675, 1.32)
ob_parede_externa_sul_y477_x852_854.location = (1.0, 2.0, 0.36)
ob_parede_externa_sul_y477_x852_854.empty_display_type = 'CUBE'
ob_bloco_tent_wall_852_477_z1.parent = ob_parede_externa_sul_y477_x852_854
ob_bloco_tent_wall_852_477_z1.matrix_parent_inverse = Matrix(((1.0, -0.0, 0.0, -1.0), (-0.0, 1.0, -0.0, -2.0), (0.0, -0.0, 1.0, -0.36), (-0.0, 0.0, -0.0, 1.0)))
ob_bloco_tent_wall_852_477_z1.location = (0.0, 1.675, 1.56)
ob_bloco_tent_wall_853_477_z1.parent = ob_parede_externa_sul_y477_x852_854
ob_bloco_tent_wall_853_477_z1.matrix_parent_inverse = Matrix(((1.0, -0.0, 0.0, -1.0), (-0.0, 1.0, -0.0, -2.0), (0.0, -0.0, 1.0, -0.36), (-0.0, 0.0, -0.0, 1.0)))
ob_bloco_tent_wall_853_477_z1.location = (1.0, 1.675, 1.56)
ob_bloco_tent_wall_854_477_z2.parent = ob_parede_externa_sul_y477_x852_854
ob_bloco_tent_wall_854_477_z2.matrix_parent_inverse = Matrix(((1.0, -0.0, 0.0, -1.0), (-0.0, 1.0, -0.0, -2.0), (0.0, -0.0, 1.0, -0.36), (-0.0, 0.0, -0.0, 1.0)))
ob_bloco_tent_wall_854_477_z2.location = (2.0, 1.675, 1.68)
ob_parede_externa_oeste_x849_y474_476.location = (-3.0, 0.0, 0.12)
ob_parede_externa_oeste_x849_y474_476.empty_display_type = 'CUBE'
ob_bloco_tent_wall_849_474_z_1.parent = ob_parede_externa_oeste_x849_y474_476
ob_bloco_tent_wall_849_474_z_1.matrix_parent_inverse = Matrix(((1.0, -0.0, 0.0, 3.0), (-0.0, 1.0, -0.0, 0.0), (0.0, -0.0, 1.0, -0.12), (-0.0, 0.0, -0.0, 1.0)))
ob_bloco_tent_wall_849_474_z_1.location = (-3.325, -1.0, 1.32)
ob_bloco_tent_wall_849_475_z0.parent = ob_parede_externa_oeste_x849_y474_476
ob_bloco_tent_wall_849_475_z0.matrix_parent_inverse = Matrix(((1.0, -0.0, 0.0, 3.0), (-0.0, 1.0, -0.0, 0.0), (0.0, -0.0, 1.0, -0.12), (-0.0, 0.0, -0.0, 1.0)))
ob_bloco_tent_wall_849_475_z0.location = (-3.325, 0.0, 1.44)
ob_bloco_tent_wall_849_476_z_1.parent = ob_parede_externa_oeste_x849_y474_476
ob_bloco_tent_wall_849_476_z_1.matrix_parent_inverse = Matrix(((1.0, -0.0, 0.0, 3.0), (-0.0, 1.0, -0.0, 0.0), (0.0, -0.0, 1.0, -0.12), (-0.0, 0.0, -0.0, 1.0)))
ob_bloco_tent_wall_849_476_z_1.location = (-3.325, 1.0, 1.32)
ob_parede_externa_leste_x854_y474_476.location = (2.0, 0.0, 0.48)
ob_parede_externa_leste_x854_y474_476.empty_display_type = 'CUBE'
ob_bloco_tent_wall_854_474_z2.parent = ob_parede_externa_leste_x854_y474_476
ob_bloco_tent_wall_854_474_z2.matrix_parent_inverse = Matrix(((1.0, -0.0, 0.0, -2.0), (-0.0, 1.0, -0.0, 0.0), (0.0, -0.0, 1.0, -0.48), (-0.0, 0.0, -0.0, 1.0)))
ob_bloco_tent_wall_854_474_z2.location = (1.675, -1.0, 1.68)
ob_bloco_tent_wall_854_475_z2.parent = ob_parede_externa_leste_x854_y474_476
ob_bloco_tent_wall_854_475_z2.matrix_parent_inverse = Matrix(((1.0, -0.0, 0.0, -2.0), (-0.0, 1.0, -0.0, 0.0), (0.0, -0.0, 1.0, -0.48), (-0.0, 0.0, -0.0, 1.0)))
ob_bloco_tent_wall_854_475_z2.location = (1.675, 0.0, 1.68)
ob_bloco_tent_wall_854_476_z2.parent = ob_parede_externa_leste_x854_y474_476
ob_bloco_tent_wall_854_476_z2.matrix_parent_inverse = Matrix(((1.0, -0.0, 0.0, -2.0), (-0.0, 1.0, -0.0, 0.0), (0.0, -0.0, 1.0, -0.48), (-0.0, 0.0, -0.0, 1.0)))
ob_bloco_tent_wall_854_476_z2.location = (1.675, 1.0, 1.68)
ob_pisos_lajes.location = (0.0, 0.0, 0.0)
ob_pisos_lajes.empty_display_type = 'CUBE'
ob_piso_table_855_476_z0.parent = ob_pisos_lajes
ob_piso_table_855_476_z0.location = (3.0, 1.0, 0.19)
ob_moveis_decoracoes.location = (0.0, 0.0, 0.0)
ob_moveis_decoracoes.empty_display_type = 'CUBE'
ob_movel_skull_853_473_z_2.parent = ob_moveis_decoracoes
ob_movel_skull_853_473_z_2.location = (1.0, -2.0, 0.06)
ob_movel_tent_roof_850_474_z20.parent = ob_moveis_decoracoes
ob_movel_tent_roof_850_474_z20.location = (-2.0, -1.0, 2.82)
ob_movel_dagges_851_474_z17.parent = ob_moveis_decoracoes
ob_movel_dagges_851_474_z17.location = (-1.0, -1.0, 2.34)
ob_movel_tent_roof_851_474_z20.parent = ob_moveis_decoracoes
ob_movel_tent_roof_851_474_z20.location = (-1.0, -1.0, 2.82)
ob_movel_dagges_852_474_z17.parent = ob_moveis_decoracoes
ob_movel_dagges_852_474_z17.location = (0.0, -1.0, 2.34)
ob_movel_tent_roof_852_474_z20.parent = ob_moveis_decoracoes
ob_movel_tent_roof_852_474_z20.location = (0.0, -1.0, 2.82)
ob_movel_dagges_853_474_z17.parent = ob_moveis_decoracoes
ob_movel_dagges_853_474_z17.location = (1.0, -1.0, 2.34)
ob_movel_tent_roof_853_474_z20.parent = ob_moveis_decoracoes
ob_movel_tent_roof_853_474_z20.location = (1.0, -1.0, 2.82)
ob_movel_dagges_854_474_z17.parent = ob_moveis_decoracoes
ob_movel_dagges_854_474_z17.location = (2.0, -1.0, 2.34)
ob_movel_tent_roof_854_474_z20.parent = ob_moveis_decoracoes
ob_movel_tent_roof_854_474_z20.location = (2.0, -1.0, 2.82)
ob_movel_dagges_855_474_z17.parent = ob_moveis_decoracoes
ob_movel_dagges_855_474_z17.location = (3.0, -1.0, 2.34)
ob_movel_dagges_850_475_z17.parent = ob_moveis_decoracoes
ob_movel_dagges_850_475_z17.location = (-2.0, 0.0, 2.34)
ob_movel_tent_roof_850_475_z20.parent = ob_moveis_decoracoes
ob_movel_tent_roof_850_475_z20.location = (-2.0, 0.0, 2.82)
ob_movel_tent_roof_851_475_z23.parent = ob_moveis_decoracoes
ob_movel_tent_roof_851_475_z23.location = (-1.0, 0.0, 3.18)
ob_movel_tent_roof_852_475_z23.parent = ob_moveis_decoracoes
ob_movel_tent_roof_852_475_z23.location = (0.0, 0.0, 3.06)
ob_movel_tent_roof_853_475_z23.parent = ob_moveis_decoracoes
ob_movel_tent_roof_853_475_z23.location = (1.0, 0.0, 3.18)
ob_movel_tent_roof_854_475_z20.parent = ob_moveis_decoracoes
ob_movel_tent_roof_854_475_z20.location = (2.0, 0.0, 2.82)
ob_movel_dagges_850_476_z17.parent = ob_moveis_decoracoes
ob_movel_dagges_850_476_z17.location = (-2.0, 1.0, 2.34)
ob_movel_tent_roof_850_476_z20.parent = ob_moveis_decoracoes
ob_movel_tent_roof_850_476_z20.location = (-2.0, 1.0, 2.82)
ob_movel_tent_roof_851_476_z23.parent = ob_moveis_decoracoes
ob_movel_tent_roof_851_476_z23.location = (-1.0, 1.0, 3.18)
ob_movel_tent_roof_852_476_z23.parent = ob_moveis_decoracoes
ob_movel_tent_roof_852_476_z23.location = (0.0, 1.0, 3.06)
ob_movel_tent_roof_853_476_z23.parent = ob_moveis_decoracoes
ob_movel_tent_roof_853_476_z23.location = (1.0, 1.0, 3.18)
ob_movel_tent_roof_854_476_z20.parent = ob_moveis_decoracoes
ob_movel_tent_roof_854_476_z20.location = (2.0, 1.0, 2.82)
ob_movel_dagges_850_477_z17.parent = ob_moveis_decoracoes
ob_movel_dagges_850_477_z17.location = (-2.0, 2.0, 2.34)
ob_movel_tent_roof_850_477_z20.parent = ob_moveis_decoracoes
ob_movel_tent_roof_850_477_z20.location = (-2.0, 2.0, 2.82)
ob_movel_tent_roof_851_477_z20.parent = ob_moveis_decoracoes
ob_movel_tent_roof_851_477_z20.location = (-1.0, 2.0, 2.82)
ob_movel_tent_roof_852_477_z20.parent = ob_moveis_decoracoes
ob_movel_tent_roof_852_477_z20.location = (0.0, 2.0, 2.82)
ob_movel_tent_roof_853_477_z20.parent = ob_moveis_decoracoes
ob_movel_tent_roof_853_477_z20.location = (1.0, 2.0, 2.82)
ob_movel_tent_roof_854_477_z20.parent = ob_moveis_decoracoes
ob_movel_tent_roof_854_477_z20.location = (2.0, 2.0, 2.82)
ob_movel_rabbit_on_a_spit_855_477_z_2.parent = ob_moveis_decoracoes
ob_movel_rabbit_on_a_spit_855_477_z_2.location = (3.0, 2.0, 0.18)
ob_movel_campfire_855_477_z_2.parent = ob_moveis_decoracoes
ob_movel_campfire_855_477_z_2.location = (3.0, 2.0, 0.06)
ob_movel_fire_pit_855_477_z_2.parent = ob_moveis_decoracoes
ob_movel_fire_pit_855_477_z_2.location = (3.0, 2.0, 0.06)

# ---- collection membership
col_01_paredes_externas.objects.link(ob_parede_externa_norte_y473_x849_854)
col_01_paredes_externas.objects.link(ob_bloco_wood_pole_849_473_z_1)
col_01_paredes_externas.objects.link(ob_bloco_tent_wall_850_473_z0)
col_01_paredes_externas.objects.link(ob_bloco_tent_wall_851_473_z0)
col_01_paredes_externas.objects.link(ob_bloco_tent_wall_852_473_z0)
col_01_paredes_externas.objects.link(ob_bloco_tent_wall_853_473_z1)
col_01_paredes_externas.objects.link(ob_bloco_tent_wall_854_473_z2)
col_01_paredes_externas.objects.link(ob_parede_externa_sul_y477_x849_849)
col_01_paredes_externas.objects.link(ob_bloco_tent_wall_849_477_z_1)
col_01_paredes_externas.objects.link(ob_parede_externa_sul_y477_x852_854)
col_01_paredes_externas.objects.link(ob_bloco_tent_wall_852_477_z1)
col_01_paredes_externas.objects.link(ob_bloco_tent_wall_853_477_z1)
col_01_paredes_externas.objects.link(ob_bloco_tent_wall_854_477_z2)
col_01_paredes_externas.objects.link(ob_parede_externa_oeste_x849_y474_476)
col_01_paredes_externas.objects.link(ob_bloco_tent_wall_849_474_z_1)
col_01_paredes_externas.objects.link(ob_bloco_tent_wall_849_475_z0)
col_01_paredes_externas.objects.link(ob_bloco_tent_wall_849_476_z_1)
col_01_paredes_externas.objects.link(ob_parede_externa_leste_x854_y474_476)
col_01_paredes_externas.objects.link(ob_bloco_tent_wall_854_474_z2)
col_01_paredes_externas.objects.link(ob_bloco_tent_wall_854_475_z2)
col_01_paredes_externas.objects.link(ob_bloco_tent_wall_854_476_z2)
col_03_pisos_escadas.objects.link(ob_pisos_lajes)
col_03_pisos_escadas.objects.link(ob_piso_table_855_476_z0)
col_04_moveis_decoracoes.objects.link(ob_moveis_decoracoes)
col_04_moveis_decoracoes.objects.link(ob_movel_skull_853_473_z_2)
col_04_moveis_decoracoes.objects.link(ob_movel_tent_roof_850_474_z20)
col_04_moveis_decoracoes.objects.link(ob_movel_dagges_851_474_z17)
col_04_moveis_decoracoes.objects.link(ob_movel_tent_roof_851_474_z20)
col_04_moveis_decoracoes.objects.link(ob_movel_dagges_852_474_z17)
col_04_moveis_decoracoes.objects.link(ob_movel_tent_roof_852_474_z20)
col_04_moveis_decoracoes.objects.link(ob_movel_dagges_853_474_z17)
col_04_moveis_decoracoes.objects.link(ob_movel_tent_roof_853_474_z20)
col_04_moveis_decoracoes.objects.link(ob_movel_dagges_854_474_z17)
col_04_moveis_decoracoes.objects.link(ob_movel_tent_roof_854_474_z20)
col_04_moveis_decoracoes.objects.link(ob_movel_dagges_855_474_z17)
col_04_moveis_decoracoes.objects.link(ob_movel_dagges_850_475_z17)
col_04_moveis_decoracoes.objects.link(ob_movel_tent_roof_850_475_z20)
col_04_moveis_decoracoes.objects.link(ob_movel_tent_roof_851_475_z23)
col_04_moveis_decoracoes.objects.link(ob_movel_tent_roof_852_475_z23)
col_04_moveis_decoracoes.objects.link(ob_movel_tent_roof_853_475_z23)
col_04_moveis_decoracoes.objects.link(ob_movel_tent_roof_854_475_z20)
col_04_moveis_decoracoes.objects.link(ob_movel_dagges_850_476_z17)
col_04_moveis_decoracoes.objects.link(ob_movel_tent_roof_850_476_z20)
col_04_moveis_decoracoes.objects.link(ob_movel_tent_roof_851_476_z23)
col_04_moveis_decoracoes.objects.link(ob_movel_tent_roof_852_476_z23)
col_04_moveis_decoracoes.objects.link(ob_movel_tent_roof_853_476_z23)
col_04_moveis_decoracoes.objects.link(ob_movel_tent_roof_854_476_z20)
col_04_moveis_decoracoes.objects.link(ob_movel_dagges_850_477_z17)
col_04_moveis_decoracoes.objects.link(ob_movel_tent_roof_850_477_z20)
col_04_moveis_decoracoes.objects.link(ob_movel_tent_roof_851_477_z20)
col_04_moveis_decoracoes.objects.link(ob_movel_tent_roof_852_477_z20)
col_04_moveis_decoracoes.objects.link(ob_movel_tent_roof_853_477_z20)
col_04_moveis_decoracoes.objects.link(ob_movel_tent_roof_854_477_z20)
col_04_moveis_decoracoes.objects.link(ob_movel_rabbit_on_a_spit_855_477_z_2)
col_04_moveis_decoracoes.objects.link(ob_movel_campfire_855_477_z_2)
col_04_moveis_decoracoes.objects.link(ob_movel_fire_pit_855_477_z_2)

# ---- scene / render settings (as saved in the file)
scene.frame_start = 1; scene.frame_end = 250; scene.frame_set(1)
scene.render.engine = 'BLENDER_EEVEE_NEXT'
scene.render.bake_bias = 0.0
scene.render.bake_samples = 0
scene.cycles.sampling_pattern = 'TABULATED_SOBOL'
scene.eevee.use_volume_custom_range = False
bpy.context.view_layer.update()

# ---- added for rendering (the .blend has no active camera and no usable light): camera, sun + grey world if the file has none
cam_auto = bpy.data.cameras.new('AutoCamera')
cam_auto.lens = 50.0
cam_auto.sensor_width = 36.0
cam_auto.clip_end = 1000.0
ob_auto_camera = bpy.data.objects.new('AutoCamera', cam_auto)
scene.collection.objects.link(ob_auto_camera)
ob_auto_camera.location = (8.49493, -10.2439, 8.47595)
ob_auto_camera.rotation_euler = (1.09748, -7.21219e-08, 0.694738)
scene.camera = ob_auto_camera
light_auto_sun = bpy.data.lights.new('AutoSun', 'SUN')
light_auto_sun.energy = 3.0
light_auto_sun.angle = 0.0523599
ob_auto_sun = bpy.data.objects.new('AutoSun', light_auto_sun)
scene.collection.objects.link(ob_auto_sun)
ob_auto_sun.rotation_euler = (0.872665, 0.174533, 0.523599)
if scene.world is None:
    world_auto = bpy.data.worlds.new('AutoWorld')
    world_auto.color = (0.3, 0.3, 0.3)
    scene.world = world_auto
bpy.context.view_layer.update()

